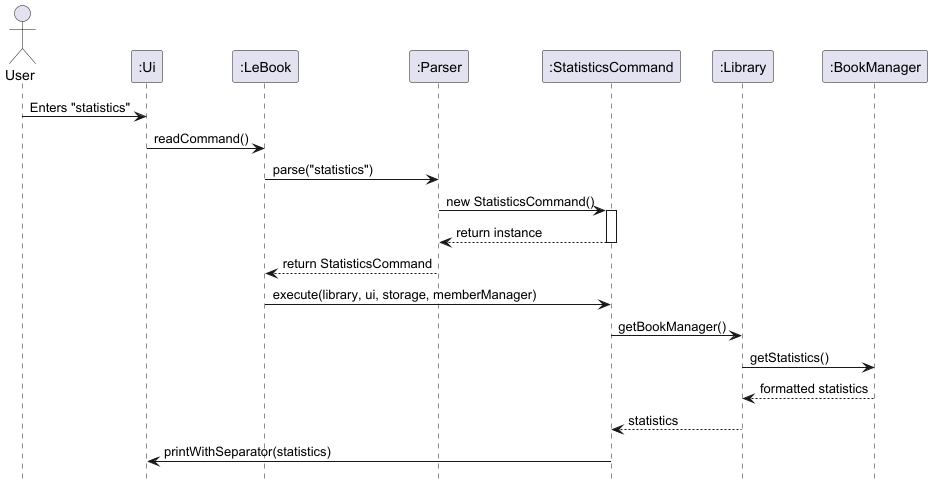

The diagram above was rendered by PlantUML. Its source (embedded in the PNG):
@startuml

hide footbox
skinparam classAttributeIconSize 0

actor User

participant ":Ui"
participant ":LeBook"
participant ":Parser"
participant ":StatisticsCommand"
participant ":Library"
participant ":BookManager"

User -> ":Ui" : Enters "statistics"
":Ui" -> ":LeBook" : readCommand()

":LeBook" -> ":Parser" : parse("statistics")
":Parser" -> ":StatisticsCommand" : new StatisticsCommand()
activate ":StatisticsCommand"
":StatisticsCommand" --> ":Parser" : return instance
deactivate ":StatisticsCommand"

":Parser" --> ":LeBook" : return StatisticsCommand

":LeBook" -> ":StatisticsCommand" : execute(library, ui, storage, memberManager)
":StatisticsCommand" -> ":Library" : getBookManager()
":Library" -> ":BookManager" : getStatistics()
":BookManager" --> ":Library" : formatted statistics
":Library" --> ":StatisticsCommand" : statistics

":StatisticsCommand" -> ":Ui" : printWithSeparator(statistics)

@enduml